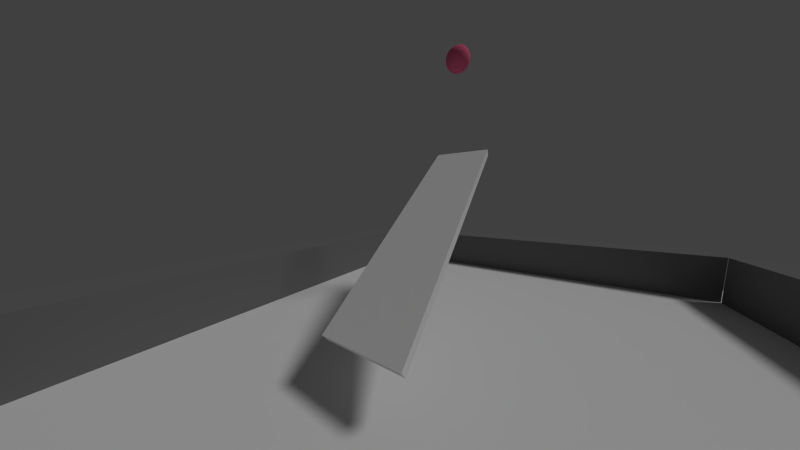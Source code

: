# Source: test_coll.blend  (saved by Blender 2.75.0; exported with 4.5.12 LTS)
import bpy
from mathutils import Matrix  # noqa: F401  (used for matrix-valued properties, if any)

bpy.ops.wm.read_factory_settings(use_empty=True)
scene = bpy.context.scene
scene.name = 'Scene'

# ---- collections
col_collection_1 = bpy.data.collections.new('Collection 1'); scene.collection.children.link(col_collection_1)

# ---- materials (node trees are filled in below, after node groups)
mat_material_001 = bpy.data.materials.new('Material.001')
mat_material_001.alpha_threshold = 0.0
mat_material_001.diffuse_color = (0.1734, 0.1734, 0.1734, 1.0)
mat_material_001.roughness = 0.5
mat_material_002 = bpy.data.materials.new('Material.002')
mat_material_002.alpha_threshold = 0.0
mat_material_002.diffuse_color = (0.8, 0.1315, 0.2639, 1.0)
mat_material_002.roughness = 0.5
mat_material = bpy.data.materials.new('Material')
mat_material.alpha_threshold = 0.0
mat_material.roughness = 0.5
mat_material.line_color = (0.0, 0.0, 0.0, 1.0)

# ---- material node trees

# ---- world
world_world = bpy.data.worlds.new('World'); scene.world = world_world
world_world.color = (0.05088, 0.05088, 0.05088)
world_world.use_sun_shadow = False
world_world.sun_shadow_jitter_overblur = 0.0
world_world.cycles.sampling_method = 'MANUAL'
world_world.cycles.sample_map_resolution = 256

# ---- cameras
cam_camera = bpy.data.cameras.new('Camera')
cam_camera.clip_end = 100.0
cam_camera.lens = 8.797
cam_camera.sensor_width = 32.0
cam_camera.sensor_height = 18.0
cam_camera.ortho_scale = 7.314
cam_camera.lens_unit = 'FOV'
cam_camera.dof.focus_distance = 0.0
cam_camera.dof.aperture_fstop = 128.0

# ---- lights
light_lamp = bpy.data.lights.new('Lamp', 'SUN')
light_lamp.transmission_factor = 0.0
light_lamp.cutoff_distance = 30.0
light_lamp.angle = 0.1993
light_lamp.energy = 1.0
light_lamp.shadow_buffer_clip_start = 1.001
light_lamp.shadow_soft_size = 0.1
light_lamp.shadow_cascade_max_distance = 1000.0
light_lamp.cycles.use_multiple_importance_sampling = False

# ---- meshes
me_cube_002 = bpy.data.meshes.new('Cube.002')
me_cube_002.from_pydata([(-1.0, -7.927, -1.0), (-1.0, -7.927, 1.0), (-1.0, 7.927, -1.0), (-1.0, 7.927, 1.0), (1.0, -7.927, -1.0), (1.0, -7.927, 1.0), (1.0, 7.927, -1.0), (1.0, 7.927, 1.0)], [], [(1, 3, 2, 0), (3, 7, 6, 2), (7, 5, 4, 6), (5, 1, 0, 4), (0, 2, 6, 4), (5, 7, 3, 1)])
me_cube_002.materials.append(mat_material_001)
me_cube_002.use_remesh_preserve_volume = False
me_cube_002.use_remesh_preserve_attributes = False
me_cube_002.use_mirror_vertex_groups = False
me_cube_002.update()
me_sphere = bpy.data.meshes.new('Sphere')
me_sphere.from_pydata([(-0.08602, 0.0, 0.4325), (-0.1687, 0.0, 0.4074), (-0.245, 0.0, 0.3666), (-0.3118, 0.0, 0.3118), (-0.3666, 0.0, 0.245), (-0.4074, 0.0, 0.1687), (-0.4325, 0.0, 0.08602), (-0.4409, 0.0, 3.329e-08), (-0.4325, 0.0, -0.08602), (-0.4074, 0.0, -0.1687), (-0.3666, 0.0, -0.245), (-0.3118, 0.0, -0.3118), (-0.245, 0.0, -0.3666), (-0.1687, 0.0, -0.4074), (-0.08602, 0.0, -0.4325), (-0.08437, 0.01678, 0.4325), (-0.1655, 0.03292, 0.4074), (-0.2403, 0.04779, 0.3666), (-0.3058, 0.06083, 0.3118), (-0.3596, 0.07153, 0.245), (-0.3996, 0.07948, 0.1687), (-0.4242, 0.08437, 0.08602), (-0.4325, 0.08602, 3.329e-08), (-0.4242, 0.08437, -0.08602), (-0.3996, 0.07948, -0.1687), (-0.3596, 0.07153, -0.245), (-0.3058, 0.06083, -0.3118), (-0.2403, 0.04779, -0.3666), (-0.1655, 0.03292, -0.4074), (-0.08437, 0.01678, -0.4325), (-0.07948, 0.03292, 0.4325), (-0.1559, 0.06458, 0.4074), (-0.2263, 0.09375, 0.3666), (-0.2881, 0.1193, 0.3118), (-0.3387, 0.1403, 0.245), (-0.3764, 0.1559, 0.1687), (-0.3996, 0.1655, 0.08602), (-0.4074, 0.1687, 3.329e-08), (-0.3996, 0.1655, -0.08602), (-0.3764, 0.1559, -0.1687), (-0.3387, 0.1403, -0.245), (-0.2881, 0.1193, -0.3118), (-0.2263, 0.09375, -0.3666), (-0.1559, 0.06458, -0.4074), (-0.07948, 0.03292, -0.4325), (-0.07153, 0.04779, 0.4325), (-0.1403, 0.09375, 0.4074), (-0.2037, 0.1361, 0.3666), (-0.2592, 0.1732, 0.3118), (-0.3048, 0.2037, 0.245), (-0.3387, 0.2263, 0.1687), (-0.3596, 0.2403, 0.08602), (-0.3666, 0.245, 3.329e-08), (-0.3596, 0.2403, -0.08602), (-0.3387, 0.2263, -0.1687), (-0.3048, 0.2037, -0.245), (-0.2592, 0.1732, -0.3118), (-0.2037, 0.1361, -0.3666), (-0.1403, 0.09375, -0.4074), (-0.07153, 0.04779, -0.4325), (-0.06083, 0.06083, 0.4325), (-0.1193, 0.1193, 0.4074), (-0.1732, 0.1732, 0.3666), (-0.2205, 0.2205, 0.3118), (-0.2592, 0.2592, 0.245), (-0.2881, 0.2881, 0.1687), (-0.3058, 0.3058, 0.08602), (-0.3118, 0.3118, 3.329e-08), (-0.3058, 0.3058, -0.08602), (-0.2881, 0.2881, -0.1687), (-0.2592, 0.2592, -0.245), (-0.2205, 0.2205, -0.3118), (-0.1732, 0.1732, -0.3666), (-0.1193, 0.1193, -0.4074), (-0.06083, 0.06083, -0.4325), (-0.04779, 0.07153, 0.4325), (-0.09375, 0.1403, 0.4074), (-0.1361, 0.2037, 0.3666), (-0.1732, 0.2592, 0.3118), (-0.2037, 0.3048, 0.245), (-0.2263, 0.3387, 0.1687), (-0.2403, 0.3596, 0.08602), (-0.245, 0.3666, 3.329e-08), (-0.2403, 0.3596, -0.08602), (-0.2263, 0.3387, -0.1687), (-0.2037, 0.3048, -0.245), (-0.1732, 0.2592, -0.3118), (-0.1361, 0.2037, -0.3666), (-0.09375, 0.1403, -0.4074), (-0.04779, 0.07153, -0.4325), (-0.03292, 0.07948, 0.4325), (-0.06458, 0.1559, 0.4074), (-0.09375, 0.2263, 0.3666), (-0.1193, 0.2881, 0.3118), (-0.1403, 0.3387, 0.245), (-0.1559, 0.3764, 0.1687), (-0.1655, 0.3996, 0.08602), (-0.1687, 0.4074, 3.329e-08), (-0.1655, 0.3996, -0.08602), (-0.1559, 0.3764, -0.1687), (-0.1403, 0.3387, -0.245), (-0.1193, 0.2881, -0.3118), (-0.09375, 0.2263, -0.3666), (-0.06457, 0.1559, -0.4074), (-0.03292, 0.07948, -0.4325), (-0.01678, 0.08437, 0.4325), (-0.03292, 0.1655, 0.4074), (-0.04779, 0.2403, 0.3666), (-0.06083, 0.3058, 0.3118), (-0.07153, 0.3596, 0.245), (-0.07948, 0.3996, 0.1687), (-0.08437, 0.4242, 0.08602), (-0.08602, 0.4325, 3.329e-08), (-0.08437, 0.4242, -0.08602), (-0.07948, 0.3996, -0.1687), (-0.07153, 0.3596, -0.245), (-0.06083, 0.3058, -0.3118), (-0.04779, 0.2403, -0.3666), (-0.03292, 0.1655, -0.4074), (-0.01678, 0.08437, -0.4325), (1.44e-07, 0.08602, 0.4325), (1.407e-07, 0.1687, 0.4074), (1.375e-07, 0.245, 0.3666), (1.407e-07, 0.3118, 0.3118), (1.473e-07, 0.3666, 0.245), (1.21e-07, 0.4074, 0.1687), (1.736e-07, 0.4325, 0.08602), (1.67e-07, 0.4409, 3.329e-08), (1.736e-07, 0.4325, -0.08602), (1.013e-07, 0.4074, -0.1687), (1.473e-07, 0.3666, -0.245), (1.407e-07, 0.3118, -0.3118), (1.506e-07, 0.245, -0.3666), (1.342e-07, 0.1687, -0.4074), (1.358e-07, 0.08602, -0.4325), (0.01678, 0.08437, 0.4325), (0.03292, 0.1655, 0.4074), (0.04779, 0.2403, 0.3666), (0.06083, 0.3058, 0.3118), (0.07153, 0.3596, 0.245), (0.07948, 0.3996, 0.1687), (0.08437, 0.4242, 0.08602), (0.08602, 0.4325, 3.329e-08), (0.08437, 0.4242, -0.08602), (0.07948, 0.3996, -0.1687), (0.07153, 0.3596, -0.245), (0.06083, 0.3058, -0.3118), (0.04779, 0.2403, -0.3666), (0.03292, 0.1655, -0.4074), (0.01678, 0.08437, -0.4325), (0.03292, 0.07948, 0.4325), (0.06458, 0.1559, 0.4074), (0.09375, 0.2263, 0.3666), (0.1193, 0.2881, 0.3118), (0.1403, 0.3387, 0.245), (0.1559, 0.3764, 0.1687), (0.1655, 0.3996, 0.08602), (0.1687, 0.4074, 3.329e-08), (0.1655, 0.3996, -0.08602), (0.1559, 0.3764, -0.1687), (0.1403, 0.3387, -0.245), (0.1193, 0.2881, -0.3118), (0.09375, 0.2263, -0.3666), (0.06458, 0.1559, -0.4074), (0.03292, 0.07948, -0.4325), (0.04779, 0.07153, 0.4325), (0.09375, 0.1403, 0.4074), (0.1361, 0.2037, 0.3666), (0.1732, 0.2592, 0.3118), (0.2037, 0.3048, 0.245), (0.2263, 0.3387, 0.1687), (0.2403, 0.3596, 0.08602), (0.245, 0.3666, 3.329e-08), (0.2403, 0.3596, -0.08602), (0.2263, 0.3387, -0.1687), (0.2037, 0.3048, -0.245), (0.1732, 0.2592, -0.3118), (0.1361, 0.2037, -0.3666), (0.09375, 0.1403, -0.4074), (0.04779, 0.07153, -0.4325), (0.06083, 0.06083, 0.4325), (0.1193, 0.1193, 0.4074), (0.1732, 0.1732, 0.3666), (0.2205, 0.2205, 0.3118), (0.2592, 0.2592, 0.245), (0.2881, 0.2881, 0.1687), (0.3058, 0.3058, 0.08602), (0.3118, 0.3118, 3.329e-08), (0.3058, 0.3058, -0.08602), (0.2881, 0.2881, -0.1687), (0.2592, 0.2592, -0.245), (0.2205, 0.2205, -0.3118), (0.1732, 0.1732, -0.3666), (0.1193, 0.1193, -0.4074), (0.06083, 0.06083, -0.4325), (0.07153, 0.04779, 0.4325), (0.1403, 0.09375, 0.4074), (0.2037, 0.1361, 0.3666), (0.2592, 0.1732, 0.3118), (0.3048, 0.2037, 0.245), (0.3387, 0.2263, 0.1687), (0.3596, 0.2403, 0.08602), (0.3666, 0.245, 3.329e-08), (0.3596, 0.2403, -0.08602), (0.3387, 0.2263, -0.1687), (0.3048, 0.2037, -0.245), (0.2592, 0.1732, -0.3118), (0.2037, 0.1361, -0.3666), (0.1403, 0.09375, -0.4074), (0.07153, 0.04779, -0.4325), (0.07948, 0.03292, 0.4325), (0.1559, 0.06458, 0.4074), (0.2263, 0.09375, 0.3666), (0.2881, 0.1193, 0.3118), (0.3387, 0.1403, 0.245), (0.3764, 0.1559, 0.1687), (0.3996, 0.1655, 0.08602), (0.4074, 0.1687, 3.329e-08), (0.3996, 0.1655, -0.08602), (0.3764, 0.1559, -0.1687), (0.3387, 0.1403, -0.245), (0.2881, 0.1193, -0.3118), (0.2263, 0.09375, -0.3666), (0.1559, 0.06458, -0.4074), (0.07948, 0.03292, -0.4325), (0.08437, 0.01678, 0.4325), (0.1655, 0.03292, 0.4074), (0.2403, 0.04779, 0.3666), (0.3058, 0.06083, 0.3118), (0.3596, 0.07153, 0.245), (0.3996, 0.07948, 0.1687), (0.4242, 0.08437, 0.08602), (0.4325, 0.08602, 3.329e-08), (0.4242, 0.08437, -0.08602), (0.3996, 0.07948, -0.1687), (0.3596, 0.07153, -0.245), (0.3058, 0.06083, -0.3118), (0.2403, 0.04779, -0.3666), (0.1655, 0.03292, -0.4074), (0.08437, 0.01678, -0.4325), (0.08602, -3.18e-09, 0.4325), (0.1687, 1.817e-08, 0.4074), (0.245, 1.16e-08, 0.3666), (0.3118, -1.139e-08, 0.3118), (0.3666, -3.768e-08, 0.245), (0.4074, 2.803e-08, 0.1687), (0.4325, -3.768e-08, 0.08602), (0.4409, -4.425e-08, 3.329e-08), (0.4325, -3.768e-08, -0.08602), (0.4074, 2.803e-08, -0.1687), (0.3666, -3.768e-08, -0.245), (0.3118, -1.139e-08, -0.3118), (0.245, -4.823e-09, -0.3666), (0.1687, 1.748e-09, -0.4074), (0.08602, 1.748e-09, -0.4325), (0.08437, -0.01678, 0.4325), (0.1655, -0.03292, 0.4074), (0.2403, -0.04779, 0.3666), (0.3058, -0.06083, 0.3118), (0.3596, -0.07153, 0.245), (0.3996, -0.07948, 0.1687), (0.4242, -0.08437, 0.08602), (0.4325, -0.08602, 3.329e-08), (0.4242, -0.08437, -0.08602), (0.3996, -0.07948, -0.1687), (0.3596, -0.07153, -0.245), (0.3058, -0.06083, -0.3118), (0.2403, -0.04779, -0.3666), (0.1655, -0.03292, -0.4074), (0.08437, -0.01678, -0.4325), (0.07948, -0.03292, 0.4325), (0.1559, -0.06458, 0.4074), (0.2263, -0.09375, 0.3666), (0.2881, -0.1193, 0.3118), (0.3387, -0.1403, 0.245), (0.3764, -0.1559, 0.1687), (0.3996, -0.1655, 0.08602), (0.4074, -0.1687, 3.329e-08), (0.3996, -0.1655, -0.08602), (0.3764, -0.1559, -0.1687), (0.3387, -0.1403, -0.245), (0.2881, -0.1193, -0.3118), (0.2263, -0.09375, -0.3666), (0.1559, -0.06458, -0.4074), (0.07948, -0.03292, -0.4325), (0.07153, -0.04779, 0.4325), (0.1403, -0.09375, 0.4074), (0.2037, -0.1361, 0.3666), (0.2592, -0.1732, 0.3118), (0.3048, -0.2037, 0.245), (0.3387, -0.2263, 0.1687), (0.3596, -0.2403, 0.08602), (0.3666, -0.245, 3.329e-08), (0.3596, -0.2403, -0.08602), (0.3387, -0.2263, -0.1687), (0.3048, -0.2037, -0.245), (0.2592, -0.1732, -0.3118), (0.2037, -0.1361, -0.3666), (0.1403, -0.09375, -0.4074), (0.07153, -0.04779, -0.4325), (0.06083, -0.06083, 0.4325), (0.1193, -0.1193, 0.4074), (0.1732, -0.1732, 0.3666), (0.2205, -0.2205, 0.3118), (0.2592, -0.2592, 0.245), (0.2881, -0.2881, 0.1687), (0.3058, -0.3058, 0.08602), (0.3118, -0.3118, 3.329e-08), (0.3058, -0.3058, -0.08602), (0.2881, -0.2881, -0.1687), (0.2592, -0.2592, -0.245), (0.2205, -0.2205, -0.3118), (0.1732, -0.1732, -0.3666), (0.1193, -0.1193, -0.4074), (0.06083, -0.06083, -0.4325), (0.04779, -0.07153, 0.4325), (0.09375, -0.1403, 0.4074), (0.1361, -0.2037, 0.3666), (0.1732, -0.2592, 0.3118), (0.2037, -0.3048, 0.245), (0.2263, -0.3387, 0.1687), (0.2403, -0.3596, 0.08602), (0.245, -0.3666, 3.329e-08), (0.2403, -0.3596, -0.08602), (0.2263, -0.3387, -0.1687), (0.2037, -0.3048, -0.245), (0.1732, -0.2592, -0.3118), (0.1361, -0.2037, -0.3666), (0.09375, -0.1403, -0.4074), (0.04779, -0.07153, -0.4325), (1.437e-07, 0.0, -0.4409), (0.03292, -0.07948, 0.4325), (0.06458, -0.1559, 0.4074), (0.09375, -0.2263, 0.3666), (0.1193, -0.2881, 0.3118), (0.1403, -0.3387, 0.245), (0.1559, -0.3764, 0.1687), (0.1655, -0.3996, 0.08602), (0.1687, -0.4074, 3.329e-08), (0.1655, -0.3996, -0.08602), (0.1559, -0.3764, -0.1687), (0.1403, -0.3387, -0.245), (0.1193, -0.2881, -0.3118), (0.09375, -0.2263, -0.3666), (0.06458, -0.1559, -0.4074), (0.03292, -0.07948, -0.4325), (0.01678, -0.08437, 0.4325), (0.03292, -0.1655, 0.4074), (0.04779, -0.2403, 0.3666), (0.06083, -0.3058, 0.3118), (0.07153, -0.3596, 0.245), (0.07948, -0.3996, 0.1687), (0.08437, -0.4242, 0.08602), (0.08602, -0.4325, 3.329e-08), (0.08437, -0.4242, -0.08602), (0.07948, -0.3996, -0.1687), (0.07153, -0.3596, -0.245), (0.06083, -0.3058, -0.3118), (0.04779, -0.2403, -0.3666), (0.03292, -0.1655, -0.4074), (0.01678, -0.08437, -0.4325), (1.375e-07, -0.08602, 0.4325), (1.243e-07, -0.1687, 0.4074), (1.243e-07, -0.245, 0.3666), (8.161e-08, -0.3118, 0.3118), (6.19e-08, -0.3666, 0.245), (1.407e-07, -0.4074, 0.1687), (4.218e-08, -0.4325, 0.08602), (6.19e-08, -0.4409, 3.329e-08), (4.218e-08, -0.4325, -0.08602), (1.407e-07, -0.4074, -0.1687), (6.19e-08, -0.3666, -0.245), (8.161e-08, -0.3118, -0.3118), (1.145e-07, -0.245, -0.3666), (1.112e-07, -0.1687, -0.4074), (1.391e-07, -0.08602, -0.4325), (-0.01678, -0.08437, 0.4325), (-0.03292, -0.1655, 0.4074), (-0.04779, -0.2403, 0.3666), (-0.06083, -0.3058, 0.3118), (-0.07153, -0.3596, 0.245), (-0.07948, -0.3996, 0.1687), (-0.08437, -0.4242, 0.08602), (-0.08602, -0.4325, 3.329e-08), (-0.08437, -0.4242, -0.08602), (-0.07948, -0.3996, -0.1687), (-0.07153, -0.3596, -0.245), (-0.06083, -0.3058, -0.3118), (-0.04779, -0.2403, -0.3666), (-0.03292, -0.1655, -0.4074), (-0.01678, -0.08437, -0.4325), (-0.03292, -0.07948, 0.4325), (-0.06457, -0.1559, 0.4074), (-0.09375, -0.2263, 0.3666), (-0.1193, -0.2881, 0.3118), (-0.1403, -0.3387, 0.245), (-0.1559, -0.3764, 0.1687), (-0.1655, -0.3996, 0.08602), (-0.1687, -0.4074, 3.329e-08), (-0.1655, -0.3996, -0.08602), (-0.1559, -0.3764, -0.1687), (-0.1403, -0.3387, -0.245), (-0.1193, -0.2881, -0.3118), (-0.09375, -0.2263, -0.3666), (-0.06457, -0.1559, -0.4074), (-0.03292, -0.07948, -0.4325), (-0.04779, -0.07153, 0.4325), (-0.09375, -0.1403, 0.4074), (-0.1361, -0.2037, 0.3666), (-0.1732, -0.2592, 0.3118), (-0.2037, -0.3048, 0.245), (-0.2263, -0.3387, 0.1687), (-0.2403, -0.3596, 0.08602), (-0.245, -0.3666, 3.329e-08), (-0.2403, -0.3596, -0.08602), (-0.2263, -0.3387, -0.1687), (-0.2037, -0.3048, -0.245), (-0.1732, -0.2592, -0.3118), (-0.1361, -0.2037, -0.3666), (-0.09375, -0.1403, -0.4074), (-0.04779, -0.07153, -0.4325), (-0.06083, -0.06083, 0.4325), (-0.1193, -0.1193, 0.4074), (-0.1732, -0.1732, 0.3666), (-0.2205, -0.2205, 0.3118), (-0.2592, -0.2592, 0.245), (-0.2881, -0.2881, 0.1687), (-0.3058, -0.3058, 0.08602), (-0.3118, -0.3118, 3.329e-08), (-0.3058, -0.3058, -0.08602), (-0.2881, -0.2881, -0.1687), (-0.2592, -0.2592, -0.245), (-0.2205, -0.2205, -0.3118), (-0.1732, -0.1732, -0.3666), (-0.1193, -0.1193, -0.4074), (-0.06083, -0.06083, -0.4325), (-0.07153, -0.04779, 0.4325), (-0.1403, -0.09375, 0.4074), (-0.2037, -0.1361, 0.3666), (-0.2592, -0.1732, 0.3118), (-0.3048, -0.2037, 0.245), (-0.3387, -0.2263, 0.1687), (-0.3596, -0.2403, 0.08602), (-0.3666, -0.245, 3.329e-08), (-0.3596, -0.2403, -0.08602), (-0.3387, -0.2263, -0.1687), (-0.3048, -0.2037, -0.245), (-0.2592, -0.1732, -0.3118), (-0.2037, -0.1361, -0.3666), (-0.1403, -0.09375, -0.4074), (-0.07153, -0.04779, -0.4325), (1.094e-08, -5.498e-08, 0.4409), (-0.07948, -0.03292, 0.4325), (-0.1559, -0.06458, 0.4074), (-0.2263, -0.09375, 0.3666), (-0.2881, -0.1193, 0.3118), (-0.3387, -0.1403, 0.245), (-0.3764, -0.1559, 0.1687), (-0.3996, -0.1655, 0.08602), (-0.4074, -0.1687, 3.329e-08), (-0.3996, -0.1655, -0.08602), (-0.3764, -0.1559, -0.1687), (-0.3387, -0.1403, -0.245), (-0.2881, -0.1193, -0.3118), (-0.2263, -0.09375, -0.3666), (-0.1559, -0.06458, -0.4074), (-0.07948, -0.03292, -0.4325), (-0.08437, -0.01678, 0.4325), (-0.1655, -0.03292, 0.4074), (-0.2403, -0.04779, 0.3666), (-0.3058, -0.06083, 0.3118), (-0.3596, -0.07153, 0.245), (-0.3996, -0.07948, 0.1687), (-0.4242, -0.08437, 0.08602), (-0.4325, -0.08602, 3.329e-08), (-0.4242, -0.08437, -0.08602), (-0.3996, -0.07948, -0.1687), (-0.3596, -0.07153, -0.245), (-0.3058, -0.06083, -0.3118), (-0.2403, -0.04779, -0.3666), (-0.1655, -0.03292, -0.4074), (-0.08437, -0.01678, -0.4325)], [], [(7, 6, 21, 22), (5, 4, 19, 20), (3, 2, 17, 18), (14, 13, 28, 29), (1, 0, 15, 16), (12, 11, 26, 27), (10, 9, 24, 25), (8, 7, 22, 23), (6, 5, 20, 21), (4, 3, 18, 19), (2, 1, 16, 17), (13, 12, 27, 28), (11, 10, 25, 26), (9, 8, 23, 24), (17, 16, 31, 32), (28, 27, 42, 43), (26, 25, 40, 41), (24, 23, 38, 39), (22, 21, 36, 37), (20, 19, 34, 35), (18, 17, 32, 33), (29, 28, 43, 44), (16, 15, 30, 31), (27, 26, 41, 42), (25, 24, 39, 40), (23, 22, 37, 38), (21, 20, 35, 36), (19, 18, 33, 34), (32, 31, 46, 47), (43, 42, 57, 58), (41, 40, 55, 56), (39, 38, 53, 54), (37, 36, 51, 52), (35, 34, 49, 50), (33, 32, 47, 48), (44, 43, 58, 59), (31, 30, 45, 46), (42, 41, 56, 57), (40, 39, 54, 55), (38, 37, 52, 53), (36, 35, 50, 51), (34, 33, 48, 49), (47, 46, 61, 62), (58, 57, 72, 73), (56, 55, 70, 71), (54, 53, 68, 69), (52, 51, 66, 67), (50, 49, 64, 65), (48, 47, 62, 63), (59, 58, 73, 74), (46, 45, 60, 61), (57, 56, 71, 72), (55, 54, 69, 70), (53, 52, 67, 68), (51, 50, 65, 66), (49, 48, 63, 64), (62, 61, 76, 77), (73, 72, 87, 88), (71, 70, 85, 86), (69, 68, 83, 84), (67, 66, 81, 82), (65, 64, 79, 80), (63, 62, 77, 78), (74, 73, 88, 89), (61, 60, 75, 76), (72, 71, 86, 87), (70, 69, 84, 85), (68, 67, 82, 83), (66, 65, 80, 81), (64, 63, 78, 79), (77, 76, 91, 92), (88, 87, 102, 103), (86, 85, 100, 101), (84, 83, 98, 99), (82, 81, 96, 97), (80, 79, 94, 95), (78, 77, 92, 93), (89, 88, 103, 104), (76, 75, 90, 91), (87, 86, 101, 102), (85, 84, 99, 100), (83, 82, 97, 98), (81, 80, 95, 96), (79, 78, 93, 94), (92, 91, 106, 107), (103, 102, 117, 118), (101, 100, 115, 116), (99, 98, 113, 114), (97, 96, 111, 112), (95, 94, 109, 110), (93, 92, 107, 108), (104, 103, 118, 119), (91, 90, 105, 106), (102, 101, 116, 117), (100, 99, 114, 115), (98, 97, 112, 113), (96, 95, 110, 111), (94, 93, 108, 109), (107, 106, 121, 122), (118, 117, 132, 133), (116, 115, 130, 131), (114, 113, 128, 129), (112, 111, 126, 127), (110, 109, 124, 125), (108, 107, 122, 123), (119, 118, 133, 134), (106, 105, 120, 121), (117, 116, 131, 132), (115, 114, 129, 130), (113, 112, 127, 128), (111, 110, 125, 126), (109, 108, 123, 124), (122, 121, 136, 137), (133, 132, 147, 148), (131, 130, 145, 146), (129, 128, 143, 144), (127, 126, 141, 142), (125, 124, 139, 140), (123, 122, 137, 138), (134, 133, 148, 149), (121, 120, 135, 136), (132, 131, 146, 147), (130, 129, 144, 145), (128, 127, 142, 143), (126, 125, 140, 141), (124, 123, 138, 139), (137, 136, 151, 152), (148, 147, 162, 163), (146, 145, 160, 161), (144, 143, 158, 159), (142, 141, 156, 157), (140, 139, 154, 155), (138, 137, 152, 153), (149, 148, 163, 164), (136, 135, 150, 151), (147, 146, 161, 162), (145, 144, 159, 160), (143, 142, 157, 158), (141, 140, 155, 156), (139, 138, 153, 154), (152, 151, 166, 167), (163, 162, 177, 178), (161, 160, 175, 176), (159, 158, 173, 174), (157, 156, 171, 172), (155, 154, 169, 170), (153, 152, 167, 168), (164, 163, 178, 179), (151, 150, 165, 166), (162, 161, 176, 177), (160, 159, 174, 175), (158, 157, 172, 173), (156, 155, 170, 171), (154, 153, 168, 169), (167, 166, 181, 182), (178, 177, 192, 193), (176, 175, 190, 191), (174, 173, 188, 189), (172, 171, 186, 187), (170, 169, 184, 185), (168, 167, 182, 183), (179, 178, 193, 194), (166, 165, 180, 181), (177, 176, 191, 192), (175, 174, 189, 190), (173, 172, 187, 188), (171, 170, 185, 186), (169, 168, 183, 184), (182, 181, 196, 197), (193, 192, 207, 208), (191, 190, 205, 206), (189, 188, 203, 204), (187, 186, 201, 202), (185, 184, 199, 200), (183, 182, 197, 198), (194, 193, 208, 209), (181, 180, 195, 196), (192, 191, 206, 207), (190, 189, 204, 205), (188, 187, 202, 203), (186, 185, 200, 201), (184, 183, 198, 199), (197, 196, 211, 212), (208, 207, 222, 223), (206, 205, 220, 221), (204, 203, 218, 219), (202, 201, 216, 217), (200, 199, 214, 215), (198, 197, 212, 213), (209, 208, 223, 224), (196, 195, 210, 211), (207, 206, 221, 222), (205, 204, 219, 220), (203, 202, 217, 218), (201, 200, 215, 216), (199, 198, 213, 214), (212, 211, 226, 227), (223, 222, 237, 238), (221, 220, 235, 236), (219, 218, 233, 234), (217, 216, 231, 232), (215, 214, 229, 230), (213, 212, 227, 228), (224, 223, 238, 239), (211, 210, 225, 226), (222, 221, 236, 237), (220, 219, 234, 235), (218, 217, 232, 233), (216, 215, 230, 231), (214, 213, 228, 229), (227, 226, 241, 242), (238, 237, 252, 253), (236, 235, 250, 251), (234, 233, 248, 249), (232, 231, 246, 247), (230, 229, 244, 245), (228, 227, 242, 243), (239, 238, 253, 254), (226, 225, 240, 241), (237, 236, 251, 252), (235, 234, 249, 250), (233, 232, 247, 248), (231, 230, 245, 246), (229, 228, 243, 244), (242, 241, 256, 257), (253, 252, 267, 268), (251, 250, 265, 266), (249, 248, 263, 264), (247, 246, 261, 262), (245, 244, 259, 260), (243, 242, 257, 258), (254, 253, 268, 269), (241, 240, 255, 256), (252, 251, 266, 267), (250, 249, 264, 265), (248, 247, 262, 263), (246, 245, 260, 261), (244, 243, 258, 259), (257, 256, 271, 272), (268, 267, 282, 283), (266, 265, 280, 281), (264, 263, 278, 279), (262, 261, 276, 277), (260, 259, 274, 275), (258, 257, 272, 273), (269, 268, 283, 284), (256, 255, 270, 271), (267, 266, 281, 282), (265, 264, 279, 280), (263, 262, 277, 278), (261, 260, 275, 276), (259, 258, 273, 274), (272, 271, 286, 287), (283, 282, 297, 298), (281, 280, 295, 296), (279, 278, 293, 294), (277, 276, 291, 292), (275, 274, 289, 290), (273, 272, 287, 288), (284, 283, 298, 299), (271, 270, 285, 286), (282, 281, 296, 297), (280, 279, 294, 295), (278, 277, 292, 293), (276, 275, 290, 291), (274, 273, 288, 289), (287, 286, 301, 302), (298, 297, 312, 313), (296, 295, 310, 311), (294, 293, 308, 309), (292, 291, 306, 307), (290, 289, 304, 305), (288, 287, 302, 303), (299, 298, 313, 314), (286, 285, 300, 301), (297, 296, 311, 312), (295, 294, 309, 310), (293, 292, 307, 308), (291, 290, 305, 306), (289, 288, 303, 304), (302, 301, 316, 317), (313, 312, 327, 328), (311, 310, 325, 326), (309, 308, 323, 324), (307, 306, 321, 322), (305, 304, 319, 320), (303, 302, 317, 318), (314, 313, 328, 329), (301, 300, 315, 316), (312, 311, 326, 327), (310, 309, 324, 325), (308, 307, 322, 323), (306, 305, 320, 321), (304, 303, 318, 319), (317, 316, 332, 333), (328, 327, 343, 344), (326, 325, 341, 342), (324, 323, 339, 340), (322, 321, 337, 338), (320, 319, 335, 336), (318, 317, 333, 334), (329, 328, 344, 345), (316, 315, 331, 332), (327, 326, 342, 343), (325, 324, 340, 341), (323, 322, 338, 339), (321, 320, 336, 337), (319, 318, 334, 335), (333, 332, 347, 348), (344, 343, 358, 359), (342, 341, 356, 357), (340, 339, 354, 355), (338, 337, 352, 353), (336, 335, 350, 351), (334, 333, 348, 349), (345, 344, 359, 360), (332, 331, 346, 347), (343, 342, 357, 358), (341, 340, 355, 356), (339, 338, 353, 354), (337, 336, 351, 352), (335, 334, 349, 350), (348, 347, 362, 363), (359, 358, 373, 374), (357, 356, 371, 372), (355, 354, 369, 370), (353, 352, 367, 368), (351, 350, 365, 366), (349, 348, 363, 364), (360, 359, 374, 375), (347, 346, 361, 362), (358, 357, 372, 373), (356, 355, 370, 371), (354, 353, 368, 369), (352, 351, 366, 367), (350, 349, 364, 365), (363, 362, 377, 378), (374, 373, 388, 389), (372, 371, 386, 387), (370, 369, 384, 385), (368, 367, 382, 383), (366, 365, 380, 381), (364, 363, 378, 379), (375, 374, 389, 390), (362, 361, 376, 377), (373, 372, 387, 388), (371, 370, 385, 386), (369, 368, 383, 384), (367, 366, 381, 382), (365, 364, 379, 380), (378, 377, 392, 393), (389, 388, 403, 404), (387, 386, 401, 402), (385, 384, 399, 400), (383, 382, 397, 398), (381, 380, 395, 396), (379, 378, 393, 394), (390, 389, 404, 405), (377, 376, 391, 392), (388, 387, 402, 403), (386, 385, 400, 401), (384, 383, 398, 399), (382, 381, 396, 397), (380, 379, 394, 395), (393, 392, 407, 408), (404, 403, 418, 419), (402, 401, 416, 417), (400, 399, 414, 415), (398, 397, 412, 413), (396, 395, 410, 411), (394, 393, 408, 409), (405, 404, 419, 420), (392, 391, 406, 407), (403, 402, 417, 418), (401, 400, 415, 416), (399, 398, 413, 414), (397, 396, 411, 412), (395, 394, 409, 410), (408, 407, 422, 423), (419, 418, 433, 434), (417, 416, 431, 432), (415, 414, 429, 430), (413, 412, 427, 428), (411, 410, 425, 426), (409, 408, 423, 424), (420, 419, 434, 435), (407, 406, 421, 422), (418, 417, 432, 433), (416, 415, 430, 431), (414, 413, 428, 429), (412, 411, 426, 427), (410, 409, 424, 425), (423, 422, 437, 438), (434, 433, 448, 449), (432, 431, 446, 447), (430, 429, 444, 445), (428, 427, 442, 443), (426, 425, 440, 441), (424, 423, 438, 439), (435, 434, 449, 450), (422, 421, 436, 437), (433, 432, 447, 448), (431, 430, 445, 446), (429, 428, 443, 444), (427, 426, 441, 442), (425, 424, 439, 440), (438, 437, 453, 454), (449, 448, 464, 465), (447, 446, 462, 463), (445, 444, 460, 461), (443, 442, 458, 459), (441, 440, 456, 457), (439, 438, 454, 455), (450, 449, 465, 466), (437, 436, 452, 453), (448, 447, 463, 464), (446, 445, 461, 462), (444, 443, 459, 460), (442, 441, 457, 458), (440, 439, 455, 456), (454, 453, 468, 469), (465, 464, 479, 480), (463, 462, 477, 478), (461, 460, 475, 476), (459, 458, 473, 474), (457, 456, 471, 472), (455, 454, 469, 470), (466, 465, 480, 481), (453, 452, 467, 468), (464, 463, 478, 479), (462, 461, 476, 477), (460, 459, 474, 475), (458, 457, 472, 473), (456, 455, 470, 471), (330, 14, 29), (0, 451, 15), (15, 451, 30), (330, 29, 44), (30, 451, 45), (330, 44, 59), (45, 451, 60), (330, 59, 74), (60, 451, 75), (330, 74, 89), (75, 451, 90), (330, 89, 104), (90, 451, 105), (330, 104, 119), (105, 451, 120), (330, 119, 134), (120, 451, 135), (330, 134, 149), (135, 451, 150), (330, 149, 164), (150, 451, 165), (330, 164, 179), (165, 451, 180), (330, 179, 194), (180, 451, 195), (330, 194, 209), (195, 451, 210), (330, 209, 224), (210, 451, 225), (330, 224, 239), (225, 451, 240), (330, 239, 254), (240, 451, 255), (330, 254, 269), (255, 451, 270), (330, 269, 284), (270, 451, 285), (330, 284, 299), (285, 451, 300), (330, 299, 314), (300, 451, 315), (330, 314, 329), (315, 451, 331), (330, 329, 345), (331, 451, 346), (330, 345, 360), (346, 451, 361), (330, 360, 375), (361, 451, 376), (330, 375, 390), (376, 451, 391), (330, 390, 405), (391, 451, 406), (330, 405, 420), (406, 451, 421), (330, 420, 435), (421, 451, 436), (330, 435, 450), (436, 451, 452), (330, 450, 466), (452, 451, 467), (330, 466, 481), (469, 468, 1, 2), (480, 479, 12, 13), (467, 451, 0), (478, 477, 10, 11), (476, 475, 8, 9), (474, 473, 6, 7), (472, 471, 4, 5), (470, 469, 2, 3), (481, 480, 13, 14), (468, 467, 0, 1), (479, 478, 11, 12), (477, 476, 9, 10), (475, 474, 7, 8), (473, 472, 5, 6), (471, 470, 3, 4), (330, 481, 14)])
me_sphere.polygons.foreach_set('use_smooth', [True] * 512)
me_sphere.materials.append(mat_material_002)
me_sphere.use_remesh_preserve_volume = False
me_sphere.use_remesh_preserve_attributes = False
me_sphere.use_mirror_vertex_groups = False
me_sphere.update()
me_cube_001 = bpy.data.meshes.new('Cube.001')
me_cube_001.from_pydata([(-1.0, -3.949, -0.1243), (-1.0, -3.949, 0.1243), (-1.0, 3.949, -0.1243), (-1.0, 3.949, 0.1243), (1.0, -3.949, -0.1243), (1.0, -3.949, 0.1243), (1.0, 3.949, -0.1243), (1.0, 3.949, 0.1243)], [], [(1, 3, 2, 0), (3, 7, 6, 2), (7, 5, 4, 6), (5, 1, 0, 4), (0, 2, 6, 4), (5, 7, 3, 1)])
me_cube_001.use_remesh_preserve_volume = False
me_cube_001.use_remesh_preserve_attributes = False
me_cube_001.use_mirror_vertex_groups = False
me_cube_001.update()
me_cylinder = bpy.data.meshes.new('Cylinder')
me_cylinder.from_pydata([(0.0, 0.5, -1.259), (0.0, 0.5, 1.259), (0.1913, 0.4619, -1.259), (0.1913, 0.4619, 1.259), (0.3536, 0.3536, -1.259), (0.3536, 0.3536, 1.259), (0.4619, 0.1913, -1.259), (0.4619, 0.1913, 1.259), (0.5, -2.186e-08, -1.259), (0.5, -2.186e-08, 1.259), (0.4619, -0.1913, -1.259), (0.4619, -0.1913, 1.259), (0.3536, -0.3536, -1.259), (0.3536, -0.3536, 1.259), (0.1913, -0.4619, -1.259), (0.1913, -0.4619, 1.259), (7.55e-08, -0.5, -1.259), (7.55e-08, -0.5, 1.259), (-0.1913, -0.4619, -1.259), (-0.1913, -0.4619, 1.259), (-0.3536, -0.3536, -1.259), (-0.3536, -0.3536, 1.259), (-0.4619, -0.1913, -1.259), (-0.4619, -0.1913, 1.259), (-0.5, 5.962e-09, -1.259), (-0.5, 5.962e-09, 1.259), (-0.4619, 0.1913, -1.259), (-0.4619, 0.1913, 1.259), (-0.3536, 0.3536, -1.259), (-0.3536, 0.3536, 1.259), (-0.1913, 0.4619, -1.259), (-0.1913, 0.4619, 1.259)], [], [(0, 1, 3, 2), (2, 3, 5, 4), (4, 5, 7, 6), (6, 7, 9, 8), (8, 9, 11, 10), (10, 11, 13, 12), (12, 13, 15, 14), (14, 15, 17, 16), (16, 17, 19, 18), (18, 19, 21, 20), (20, 21, 23, 22), (22, 23, 25, 24), (24, 25, 27, 26), (26, 27, 29, 28), (3, 1, 31, 29, 27, 25, 23, 21, 19, 17, 15, 13, 11, 9, 7, 5), (30, 31, 1, 0), (28, 29, 31, 30), (0, 2, 4, 6, 8, 10, 12, 14, 16, 18, 20, 22, 24, 26, 28, 30)])
me_cylinder.use_remesh_preserve_volume = False
me_cylinder.use_remesh_preserve_attributes = False
me_cylinder.use_mirror_vertex_groups = False
me_cylinder.update()
me_cube = bpy.data.meshes.new('Cube')
me_cube.from_pydata([(10.0, 10.0, -1.0), (10.0, -10.0, -1.0), (-10.0, -10.0, -1.0), (-10.0, 10.0, -1.0), (10.0, 10.0, 1.0), (10.0, -10.0, 1.0), (-10.0, -10.0, 1.0), (-10.0, 10.0, 1.0)], [], [(0, 1, 2, 3), (4, 7, 6, 5), (0, 4, 5, 1), (1, 5, 6, 2), (2, 6, 7, 3), (4, 0, 3, 7)])
me_cube.materials.append(mat_material)
me_cube.use_remesh_preserve_volume = False
me_cube.use_remesh_preserve_attributes = False
me_cube.use_mirror_vertex_groups = False
me_cube.update()
me_cube_003 = bpy.data.meshes.new('Cube.003')
me_cube_003.from_pydata([(-1.0, -7.927, -1.0), (-1.0, -7.927, 1.0), (-1.0, 7.927, -1.0), (-1.0, 7.927, 1.0), (1.0, -7.927, -1.0), (1.0, -7.927, 1.0), (1.0, 7.927, -1.0), (1.0, 7.927, 1.0)], [], [(1, 3, 2, 0), (3, 7, 6, 2), (7, 5, 4, 6), (5, 1, 0, 4), (0, 2, 6, 4), (5, 7, 3, 1)])
me_cube_003.materials.append(mat_material_001)
me_cube_003.use_remesh_preserve_volume = False
me_cube_003.use_remesh_preserve_attributes = False
me_cube_003.use_mirror_vertex_groups = False
me_cube_003.update()
me_cube_004 = bpy.data.meshes.new('Cube.004')
me_cube_004.from_pydata([(-1.0, -7.927, -1.0), (-1.0, -7.927, 1.0), (-1.0, 7.927, -1.0), (-1.0, 7.927, 1.0), (1.0, -7.927, -1.0), (1.0, -7.927, 1.0), (1.0, 7.927, -1.0), (1.0, 7.927, 1.0)], [], [(1, 3, 2, 0), (3, 7, 6, 2), (7, 5, 4, 6), (5, 1, 0, 4), (0, 2, 6, 4), (5, 7, 3, 1)])
me_cube_004.materials.append(mat_material_001)
me_cube_004.use_remesh_preserve_volume = False
me_cube_004.use_remesh_preserve_attributes = False
me_cube_004.use_mirror_vertex_groups = False
me_cube_004.update()
me_cube_005 = bpy.data.meshes.new('Cube.005')
me_cube_005.from_pydata([(-1.0, -7.927, -1.0), (-1.0, -7.927, 1.0), (-1.0, 7.927, -1.0), (-1.0, 7.927, 1.0), (1.0, -7.927, -1.0), (1.0, -7.927, 1.0), (1.0, 7.927, -1.0), (1.0, 7.927, 1.0)], [], [(1, 3, 2, 0), (3, 7, 6, 2), (7, 5, 4, 6), (5, 1, 0, 4), (0, 2, 6, 4), (5, 7, 3, 1)])
me_cube_005.materials.append(mat_material_001)
me_cube_005.use_remesh_preserve_volume = False
me_cube_005.use_remesh_preserve_attributes = False
me_cube_005.use_mirror_vertex_groups = False
me_cube_005.update()

# ---- objects
ob_stenka1 = bpy.data.objects.new('Stenka1', me_cube_002)
ob_sphere = bpy.data.objects.new('Sphere', me_sphere)
ob_gorka = bpy.data.objects.new('gorka', me_cube_001)
ob_igrok = bpy.data.objects.new('igrok', me_cylinder)
ob_pol = bpy.data.objects.new('pol', me_cube)
ob_lamp = bpy.data.objects.new('Lamp', light_lamp)
ob_camera = bpy.data.objects.new('Camera', cam_camera)
ob_stenka2 = bpy.data.objects.new('Stenka2', me_cube_003)
ob_stenka3 = bpy.data.objects.new('Stenka3', me_cube_004)
ob_stenka4 = bpy.data.objects.new('Stenka4', me_cube_005)

# ---- transforms, parenting, visibility, modifiers, constraints
ob_stenka1.location = (-8.924, -0.007427, 0.8263)
ob_stenka1.lineart.crease_threshold = 0.0
ob_sphere.location = (-1.599, 2.128, 9.36)
ob_sphere.lineart.crease_threshold = 0.0
ob_gorka.location = (-1.506, -0.4409, 3.578)
ob_gorka.rotation_euler = (0.6537, -0.0, 0.0)
ob_gorka.lineart.crease_threshold = 0.0
ob_igrok.location = (2.096, -6.74, 2.839)
ob_igrok.lineart.crease_threshold = 0.0
ob_pol.location = (0.0, 0.0, -1.08)
ob_pol.lock_rotations_4d = False
ob_pol.empty_display_type = 'ARROWS'
ob_pol.lineart.crease_threshold = 0.0
ob_lamp.location = (4.076, 1.005, 5.904)
ob_lamp.rotation_euler = (0.6503, 0.05522, 1.866)
ob_lamp.lock_rotations_4d = False
ob_lamp.empty_display_type = 'ARROWS'
ob_lamp.color = (0.0, 0.0, 0.0, 0.0)
ob_lamp.lineart.crease_threshold = 0.0
ob_camera.location = (1.259, -6.508, 4.146)
ob_camera.rotation_euler = (1.459, 4.796e-05, 0.5592)
ob_camera.lock_rotations_4d = False
ob_camera.empty_display_type = 'ARROWS'
ob_camera.color = (0.0, 0.0, 0.0, 0.0)
ob_camera.display_type = 'WIRE'
ob_camera.lineart.crease_threshold = 0.0
ob_stenka2.location = (8.93, -0.007427, 0.8263)
ob_stenka2.lineart.crease_threshold = 0.0
ob_stenka3.location = (0.008292, -9.045, 0.8263)
ob_stenka3.rotation_euler = (0.0, -0.0, 1.571)
ob_stenka3.lineart.crease_threshold = 0.0
ob_stenka4.location = (0.008292, 8.965, 0.8263)
ob_stenka4.rotation_euler = (0.0, -0.0, 1.571)
ob_stenka4.lineart.crease_threshold = 0.0

# ---- collection membership
col_collection_1.objects.link(ob_stenka1)
col_collection_1.objects.link(ob_sphere)
col_collection_1.objects.link(ob_gorka)
col_collection_1.objects.link(ob_igrok)
col_collection_1.objects.link(ob_pol)
col_collection_1.objects.link(ob_lamp)
col_collection_1.objects.link(ob_camera)
col_collection_1.objects.link(ob_stenka2)
col_collection_1.objects.link(ob_stenka3)
col_collection_1.objects.link(ob_stenka4)

# ---- scene / render settings (as saved in the file)
scene.camera = ob_camera
scene.frame_start = 1; scene.frame_end = 250; scene.frame_set(1)
scene.render.engine = 'BLENDER_EEVEE_NEXT'
scene.render.resolution_percentage = 50
scene.render.dither_intensity = 0.0
scene.cycles.use_denoising = False
scene.cycles.samples = 10
scene.cycles.sampling_pattern = 'TABULATED_SOBOL'
scene.cycles.light_sampling_threshold = 0.0
scene.cycles.use_adaptive_sampling = False
scene.cycles.use_light_tree = False
scene.cycles.blur_glossy = 0.0
scene.cycles.pixel_filter_type = 'GAUSSIAN'
scene.cycles.sample_clamp_indirect = 0.0
scene.view_settings.view_transform = 'Standard'
bpy.context.view_layer.update()
